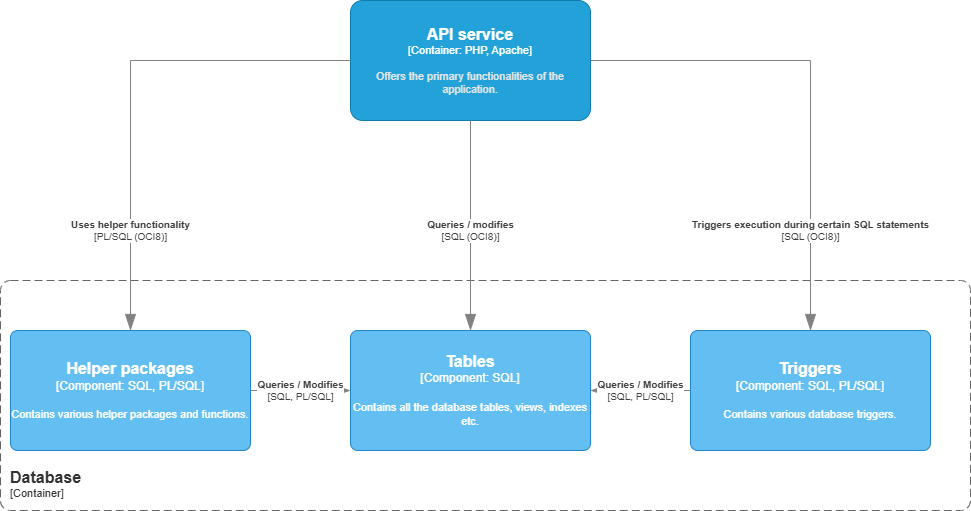

The diagram above was exported from draw.io. Its source (the exported page's mxGraphModel, read from the mxfile embedded in the PNG):
<mxGraphModel dx="941" dy="1481" grid="1" gridSize="10" guides="1" tooltips="1" connect="1" arrows="1" fold="1" page="1" pageScale="1" pageWidth="827" pageHeight="1169" math="0" shadow="0">
  <root>
    <mxCell id="0" />
    <mxCell id="1" parent="0" />
    <object placeholders="1" c4Name="Database" c4Type="ContainerScopeBoundary" c4Application="Container" label="&lt;font style=&quot;font-size: 16px&quot;&gt;&lt;b&gt;&lt;div style=&quot;text-align: left&quot;&gt;%c4Name%&lt;/div&gt;&lt;/b&gt;&lt;/font&gt;&lt;div style=&quot;text-align: left&quot;&gt;[%c4Application%]&lt;/div&gt;" id="76NC7u9fOJs5BMvmNfWt-1">
      <mxCell style="rounded=1;fontSize=11;whiteSpace=wrap;html=1;dashed=1;arcSize=20;fillColor=none;strokeColor=#666666;fontColor=#333333;labelBackgroundColor=none;align=left;verticalAlign=bottom;labelBorderColor=none;spacingTop=0;spacing=10;dashPattern=8 4;metaEdit=1;rotatable=0;perimeter=rectanglePerimeter;noLabel=0;labelPadding=0;allowArrows=0;connectable=0;expand=0;recursiveResize=0;editable=1;pointerEvents=0;absoluteArcSize=1;points=[[0.25,0,0],[0.5,0,0],[0.75,0,0],[1,0.25,0],[1,0.5,0],[1,0.75,0],[0.75,1,0],[0.5,1,0],[0.25,1,0],[0,0.75,0],[0,0.5,0],[0,0.25,0]];" parent="1" vertex="1">
        <mxGeometry x="20" y="440" width="970" height="230" as="geometry" />
      </mxCell>
    </object>
    <object placeholders="1" c4Name="API service" c4Type="Container" c4Technology="PHP, Apache" c4Description="Offers the primary functionalities of the application." label="&lt;font style=&quot;font-size: 16px&quot;&gt;&lt;b&gt;%c4Name%&lt;/b&gt;&lt;/font&gt;&lt;div&gt;[%c4Type%: %c4Technology%]&lt;/div&gt;&lt;br&gt;&lt;div&gt;&lt;font style=&quot;font-size: 11px&quot;&gt;&lt;font color=&quot;#E6E6E6&quot;&gt;%c4Description%&lt;/font&gt;&lt;/div&gt;" id="b2QVR5Pv35uuJxyfwT_a-1">
      <mxCell style="rounded=1;whiteSpace=wrap;html=1;fontSize=11;labelBackgroundColor=none;fillColor=#23A2D9;fontColor=#ffffff;align=center;arcSize=10;strokeColor=#0E7DAD;metaEdit=1;resizable=0;points=[[0.25,0,0],[0.5,0,0],[0.75,0,0],[1,0.25,0],[1,0.5,0],[1,0.75,0],[0.75,1,0],[0.5,1,0],[0.25,1,0],[0,0.75,0],[0,0.5,0],[0,0.25,0]];" vertex="1" parent="1">
        <mxGeometry x="370" y="160" width="240" height="120" as="geometry" />
      </mxCell>
    </object>
    <object placeholders="1" c4Name="Triggers" c4Type="Component" c4Technology="SQL, PL/SQL" c4Description="Contains various database triggers. " label="&lt;font style=&quot;font-size: 16px&quot;&gt;&lt;b&gt;%c4Name%&lt;/b&gt;&lt;/font&gt;&lt;div&gt;[%c4Type%: %c4Technology%]&lt;/div&gt;&lt;br&gt;&lt;div&gt;&lt;font style=&quot;font-size: 11px&quot;&gt;%c4Description%&lt;/font&gt;&lt;/div&gt;" id="b2QVR5Pv35uuJxyfwT_a-16">
      <mxCell style="rounded=1;whiteSpace=wrap;html=1;labelBackgroundColor=none;fillColor=#63BEF2;fontColor=#ffffff;align=center;arcSize=6;strokeColor=#2086C9;metaEdit=1;resizable=0;points=[[0.25,0,0],[0.5,0,0],[0.75,0,0],[1,0.25,0],[1,0.5,0],[1,0.75,0],[0.75,1,0],[0.5,1,0],[0.25,1,0],[0,0.75,0],[0,0.5,0],[0,0.25,0]];" vertex="1" parent="1">
        <mxGeometry x="710" y="490" width="240" height="120" as="geometry" />
      </mxCell>
    </object>
    <object placeholders="1" c4Name="Helper packages" c4Type="Component" c4Technology="SQL, PL/SQL" c4Description="Contains various helper packages and functions. " label="&lt;font style=&quot;font-size: 16px&quot;&gt;&lt;b&gt;%c4Name%&lt;/b&gt;&lt;/font&gt;&lt;div&gt;[%c4Type%: %c4Technology%]&lt;/div&gt;&lt;br&gt;&lt;div&gt;&lt;font style=&quot;font-size: 11px&quot;&gt;%c4Description%&lt;/font&gt;&lt;/div&gt;" id="b2QVR5Pv35uuJxyfwT_a-17">
      <mxCell style="rounded=1;whiteSpace=wrap;html=1;labelBackgroundColor=none;fillColor=#63BEF2;fontColor=#ffffff;align=center;arcSize=6;strokeColor=#2086C9;metaEdit=1;resizable=0;points=[[0.25,0,0],[0.5,0,0],[0.75,0,0],[1,0.25,0],[1,0.5,0],[1,0.75,0],[0.75,1,0],[0.5,1,0],[0.25,1,0],[0,0.75,0],[0,0.5,0],[0,0.25,0]];" vertex="1" parent="1">
        <mxGeometry x="30" y="490" width="240" height="120" as="geometry" />
      </mxCell>
    </object>
    <object placeholders="1" c4Name="Tables" c4Type="Component" c4Technology="SQL" c4Description="Contains all the database tables, views, indexes etc." label="&lt;font style=&quot;font-size: 16px&quot;&gt;&lt;b&gt;%c4Name%&lt;/b&gt;&lt;/font&gt;&lt;div&gt;[%c4Type%: %c4Technology%]&lt;/div&gt;&lt;br&gt;&lt;div&gt;&lt;font style=&quot;font-size: 11px&quot;&gt;%c4Description%&lt;/font&gt;&lt;/div&gt;" id="b2QVR5Pv35uuJxyfwT_a-19">
      <mxCell style="rounded=1;whiteSpace=wrap;html=1;labelBackgroundColor=none;fillColor=#63BEF2;fontColor=#ffffff;align=center;arcSize=6;strokeColor=#2086C9;metaEdit=1;resizable=0;points=[[0.25,0,0],[0.5,0,0],[0.75,0,0],[1,0.25,0],[1,0.5,0],[1,0.75,0],[0.75,1,0],[0.5,1,0],[0.25,1,0],[0,0.75,0],[0,0.5,0],[0,0.25,0]];" vertex="1" parent="1">
        <mxGeometry x="370" y="490" width="240" height="120" as="geometry" />
      </mxCell>
    </object>
    <object placeholders="1" c4Type="Relationship" c4Technology="SQL (OCI8)" c4Description="Queries / modifies" label="&lt;div style=&quot;text-align: left&quot;&gt;&lt;div style=&quot;text-align: center&quot;&gt;&lt;b&gt;%c4Description%&lt;/b&gt;&lt;/div&gt;&lt;div style=&quot;text-align: center&quot;&gt;[%c4Technology%]&lt;/div&gt;&lt;/div&gt;" id="b2QVR5Pv35uuJxyfwT_a-20">
      <mxCell style="endArrow=blockThin;html=1;fontSize=10;fontColor=#404040;strokeWidth=1;endFill=1;strokeColor=#828282;elbow=vertical;metaEdit=1;endSize=14;startSize=14;jumpStyle=arc;jumpSize=16;rounded=0;edgeStyle=orthogonalEdgeStyle;exitX=0.5;exitY=1;exitDx=0;exitDy=0;exitPerimeter=0;entryX=0.5;entryY=0;entryDx=0;entryDy=0;entryPerimeter=0;" edge="1" parent="1" source="b2QVR5Pv35uuJxyfwT_a-1" target="b2QVR5Pv35uuJxyfwT_a-19">
        <mxGeometry x="0.0476" width="240" relative="1" as="geometry">
          <mxPoint x="385" y="400" as="sourcePoint" />
          <mxPoint x="625" y="400" as="targetPoint" />
          <mxPoint as="offset" />
        </mxGeometry>
      </mxCell>
    </object>
    <object placeholders="1" c4Type="Relationship" c4Technology="PL/SQL (OCI8)" c4Description="Uses helper functionality" label="&lt;div style=&quot;text-align: left&quot;&gt;&lt;div style=&quot;text-align: center&quot;&gt;&lt;b&gt;%c4Description%&lt;/b&gt;&lt;/div&gt;&lt;div style=&quot;text-align: center&quot;&gt;[%c4Technology%]&lt;/div&gt;&lt;/div&gt;" id="b2QVR5Pv35uuJxyfwT_a-22">
      <mxCell style="endArrow=blockThin;html=1;fontSize=10;fontColor=#404040;strokeWidth=1;endFill=1;strokeColor=#828282;elbow=vertical;metaEdit=1;endSize=14;startSize=14;jumpStyle=arc;jumpSize=16;rounded=0;edgeStyle=orthogonalEdgeStyle;exitX=0;exitY=0.5;exitDx=0;exitDy=0;exitPerimeter=0;entryX=0.5;entryY=0;entryDx=0;entryDy=0;entryPerimeter=0;" edge="1" parent="1" source="b2QVR5Pv35uuJxyfwT_a-1" target="b2QVR5Pv35uuJxyfwT_a-17">
        <mxGeometry x="0.5919" width="240" relative="1" as="geometry">
          <mxPoint x="480" y="310" as="sourcePoint" />
          <mxPoint x="480" y="520" as="targetPoint" />
          <mxPoint as="offset" />
        </mxGeometry>
      </mxCell>
    </object>
    <object placeholders="1" c4Type="Relationship" c4Technology="SQL (OCI8)" c4Description="Triggers execution during certain SQL statements" label="&lt;div style=&quot;text-align: left&quot;&gt;&lt;div style=&quot;text-align: center&quot;&gt;&lt;b&gt;%c4Description%&lt;/b&gt;&lt;/div&gt;&lt;div style=&quot;text-align: center&quot;&gt;[%c4Technology%]&lt;/div&gt;&lt;/div&gt;" id="b2QVR5Pv35uuJxyfwT_a-24">
      <mxCell style="endArrow=blockThin;html=1;fontSize=10;fontColor=#404040;strokeWidth=1;endFill=1;strokeColor=#828282;elbow=vertical;metaEdit=1;endSize=14;startSize=14;jumpStyle=arc;jumpSize=16;rounded=0;edgeStyle=orthogonalEdgeStyle;exitX=1;exitY=0.5;exitDx=0;exitDy=0;exitPerimeter=0;entryX=0.5;entryY=0;entryDx=0;entryDy=0;entryPerimeter=0;" edge="1" parent="1" source="b2QVR5Pv35uuJxyfwT_a-1" target="b2QVR5Pv35uuJxyfwT_a-16">
        <mxGeometry x="0.5919" width="240" relative="1" as="geometry">
          <mxPoint x="450" y="260" as="sourcePoint" />
          <mxPoint x="230" y="530" as="targetPoint" />
          <mxPoint as="offset" />
        </mxGeometry>
      </mxCell>
    </object>
    <object placeholders="1" c4Type="Relationship" c4Technology="SQL, PL/SQL" c4Description="Queries / Modifies" label="&lt;div style=&quot;text-align: left&quot;&gt;&lt;div style=&quot;text-align: center&quot;&gt;&lt;b&gt;%c4Description%&lt;/b&gt;&lt;/div&gt;&lt;div style=&quot;text-align: center&quot;&gt;[%c4Technology%]&lt;/div&gt;&lt;/div&gt;" id="b2QVR5Pv35uuJxyfwT_a-25">
      <mxCell style="endArrow=blockThin;html=1;fontSize=10;fontColor=#404040;strokeWidth=1;endFill=1;strokeColor=#828282;elbow=vertical;metaEdit=1;endSize=14;startSize=14;jumpStyle=arc;jumpSize=16;rounded=0;edgeStyle=orthogonalEdgeStyle;exitX=1;exitY=0.5;exitDx=0;exitDy=0;exitPerimeter=0;entryX=0;entryY=0.5;entryDx=0;entryDy=0;entryPerimeter=0;" edge="1" parent="1" source="b2QVR5Pv35uuJxyfwT_a-17" target="b2QVR5Pv35uuJxyfwT_a-19">
        <mxGeometry width="240" relative="1" as="geometry">
          <mxPoint x="240" y="510" as="sourcePoint" />
          <mxPoint x="480" y="510" as="targetPoint" />
        </mxGeometry>
      </mxCell>
    </object>
    <object placeholders="1" c4Type="Relationship" c4Technology="SQL, PL/SQL" c4Description="Queries / Modifies" label="&lt;div style=&quot;text-align: left&quot;&gt;&lt;div style=&quot;text-align: center&quot;&gt;&lt;b&gt;%c4Description%&lt;/b&gt;&lt;/div&gt;&lt;div style=&quot;text-align: center&quot;&gt;[%c4Technology%]&lt;/div&gt;&lt;/div&gt;" id="b2QVR5Pv35uuJxyfwT_a-26">
      <mxCell style="endArrow=blockThin;html=1;fontSize=10;fontColor=#404040;strokeWidth=1;endFill=1;strokeColor=#828282;elbow=vertical;metaEdit=1;endSize=14;startSize=14;jumpStyle=arc;jumpSize=16;rounded=0;edgeStyle=orthogonalEdgeStyle;exitX=0;exitY=0.5;exitDx=0;exitDy=0;exitPerimeter=0;entryX=1;entryY=0.5;entryDx=0;entryDy=0;entryPerimeter=0;" edge="1" parent="1" source="b2QVR5Pv35uuJxyfwT_a-16" target="b2QVR5Pv35uuJxyfwT_a-19">
        <mxGeometry width="240" relative="1" as="geometry">
          <mxPoint x="330" y="550" as="sourcePoint" />
          <mxPoint x="430" y="550" as="targetPoint" />
        </mxGeometry>
      </mxCell>
    </object>
  </root>
</mxGraphModel>